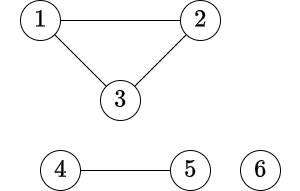

The diagram above was exported from draw.io. Its source (the exported page's mxGraphModel, read from the mxfile embedded in the PNG):
<mxGraphModel dx="234" dy="604" grid="1" gridSize="10" guides="1" tooltips="1" connect="1" arrows="1" fold="1" page="1" pageScale="1" pageWidth="827" pageHeight="1169" math="1" shadow="0">
  <root>
    <mxCell id="0" />
    <mxCell id="1" parent="0" />
    <mxCell id="DFZmAN8Uih2bXXpFV1hV-13" style="edgeStyle=orthogonalEdgeStyle;rounded=0;orthogonalLoop=1;jettySize=auto;html=1;entryX=0;entryY=0.5;entryDx=0;entryDy=0;endArrow=none;endFill=0;" parent="1" source="DFZmAN8Uih2bXXpFV1hV-1" target="DFZmAN8Uih2bXXpFV1hV-4" edge="1">
      <mxGeometry relative="1" as="geometry" />
    </mxCell>
    <mxCell id="DFZmAN8Uih2bXXpFV1hV-1" value="" style="ellipse;whiteSpace=wrap;html=1;" parent="1" vertex="1">
      <mxGeometry x="160" y="80" width="40" height="40" as="geometry" />
    </mxCell>
    <mxCell id="DFZmAN8Uih2bXXpFV1hV-3" value="$$1$$" style="text;html=1;align=center;verticalAlign=middle;resizable=0;points=[];autosize=1;strokeColor=none;fillColor=none;fontSize=21;" parent="1" vertex="1">
      <mxGeometry x="140" y="80" width="80" height="40" as="geometry" />
    </mxCell>
    <mxCell id="DFZmAN8Uih2bXXpFV1hV-4" value="" style="ellipse;whiteSpace=wrap;html=1;" parent="1" vertex="1">
      <mxGeometry x="320" y="80" width="40" height="40" as="geometry" />
    </mxCell>
    <mxCell id="DFZmAN8Uih2bXXpFV1hV-5" value="$$2$$" style="text;html=1;align=center;verticalAlign=middle;resizable=0;points=[];autosize=1;strokeColor=none;fillColor=none;fontSize=21;" parent="1" vertex="1">
      <mxGeometry x="300" y="80" width="80" height="40" as="geometry" />
    </mxCell>
    <mxCell id="DFZmAN8Uih2bXXpFV1hV-6" value="" style="ellipse;whiteSpace=wrap;html=1;" parent="1" vertex="1">
      <mxGeometry x="240" y="160" width="40" height="40" as="geometry" />
    </mxCell>
    <mxCell id="DFZmAN8Uih2bXXpFV1hV-11" style="rounded=0;orthogonalLoop=1;jettySize=auto;html=1;entryX=0;entryY=1;entryDx=0;entryDy=0;endArrow=none;endFill=0;" parent="1" source="DFZmAN8Uih2bXXpFV1hV-6" target="DFZmAN8Uih2bXXpFV1hV-4" edge="1">
      <mxGeometry relative="1" as="geometry" />
    </mxCell>
    <mxCell id="DFZmAN8Uih2bXXpFV1hV-7" value="$$3$$" style="text;html=1;align=center;verticalAlign=middle;resizable=0;points=[];autosize=1;strokeColor=none;fillColor=none;fontSize=21;" parent="1" vertex="1">
      <mxGeometry x="220" y="160" width="80" height="40" as="geometry" />
    </mxCell>
    <mxCell id="DFZmAN8Uih2bXXpFV1hV-12" style="rounded=0;orthogonalLoop=1;jettySize=auto;html=1;endArrow=none;endFill=0;" parent="1" source="DFZmAN8Uih2bXXpFV1hV-6" target="DFZmAN8Uih2bXXpFV1hV-1" edge="1">
      <mxGeometry relative="1" as="geometry">
        <mxPoint x="284" y="176" as="sourcePoint" />
        <mxPoint x="160" y="150" as="targetPoint" />
      </mxGeometry>
    </mxCell>
    <mxCell id="DFZmAN8Uih2bXXpFV1hV-15" style="rounded=0;orthogonalLoop=1;jettySize=auto;html=1;exitX=0;exitY=0.5;exitDx=0;exitDy=0;entryX=1;entryY=0.5;entryDx=0;entryDy=0;endArrow=none;endFill=0;" parent="1" source="DFZmAN8Uih2bXXpFV1hV-16" target="DFZmAN8Uih2bXXpFV1hV-18" edge="1">
      <mxGeometry relative="1" as="geometry" />
    </mxCell>
    <mxCell id="DFZmAN8Uih2bXXpFV1hV-16" value="" style="ellipse;whiteSpace=wrap;html=1;" parent="1" vertex="1">
      <mxGeometry x="310" y="230" width="40" height="40" as="geometry" />
    </mxCell>
    <mxCell id="DFZmAN8Uih2bXXpFV1hV-17" value="$$5$$" style="text;html=1;align=center;verticalAlign=middle;resizable=0;points=[];autosize=1;strokeColor=none;fillColor=none;fontSize=21;" parent="1" vertex="1">
      <mxGeometry x="290" y="230" width="80" height="40" as="geometry" />
    </mxCell>
    <mxCell id="DFZmAN8Uih2bXXpFV1hV-18" value="" style="ellipse;whiteSpace=wrap;html=1;" parent="1" vertex="1">
      <mxGeometry x="180" y="230" width="40" height="40" as="geometry" />
    </mxCell>
    <mxCell id="DFZmAN8Uih2bXXpFV1hV-19" value="$$4$$" style="text;html=1;align=center;verticalAlign=middle;resizable=0;points=[];autosize=1;strokeColor=none;fillColor=none;fontSize=21;" parent="1" vertex="1">
      <mxGeometry x="160" y="230" width="80" height="40" as="geometry" />
    </mxCell>
    <mxCell id="DFZmAN8Uih2bXXpFV1hV-20" value="" style="ellipse;whiteSpace=wrap;html=1;" parent="1" vertex="1">
      <mxGeometry x="380" y="230" width="40" height="40" as="geometry" />
    </mxCell>
    <mxCell id="DFZmAN8Uih2bXXpFV1hV-21" value="$$6$$" style="text;html=1;align=center;verticalAlign=middle;resizable=0;points=[];autosize=1;strokeColor=none;fillColor=none;fontSize=21;" parent="1" vertex="1">
      <mxGeometry x="360" y="230" width="80" height="40" as="geometry" />
    </mxCell>
  </root>
</mxGraphModel>